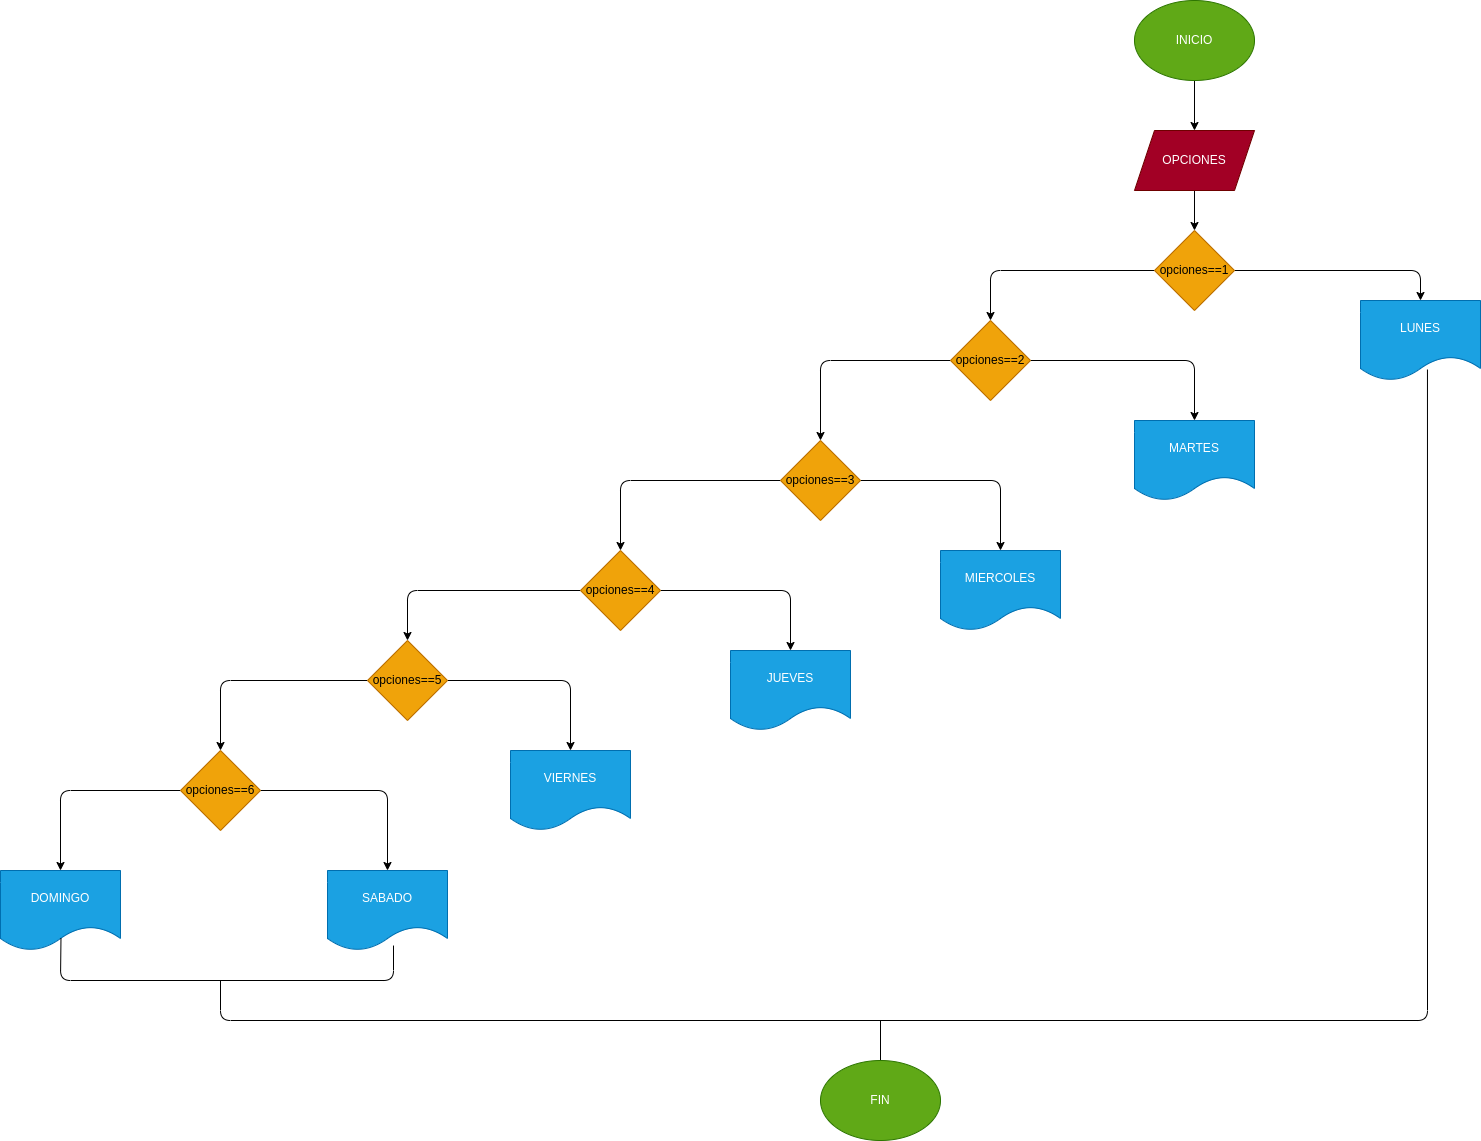

The diagram above was exported from draw.io. Its source (the exported page's mxGraphModel, read from the mxfile embedded in the PNG):
<mxGraphModel dx="2840" dy="1273" grid="1" gridSize="10" guides="1" tooltips="1" connect="1" arrows="1" fold="1" page="1" pageScale="1" pageWidth="827" pageHeight="1169" math="0" shadow="1">
  <root>
    <mxCell id="0" />
    <mxCell id="1" parent="0" />
    <mxCell id="4" value="" style="edgeStyle=none;html=1;" edge="1" parent="1" source="2" target="3">
      <mxGeometry relative="1" as="geometry" />
    </mxCell>
    <mxCell id="2" value="INICIO" style="ellipse;whiteSpace=wrap;html=1;fillColor=#60a917;fontColor=#ffffff;strokeColor=#2D7600;" vertex="1" parent="1">
      <mxGeometry x="354" y="20" width="120" height="80" as="geometry" />
    </mxCell>
    <mxCell id="6" value="" style="edgeStyle=none;html=1;" edge="1" parent="1" source="3" target="5">
      <mxGeometry relative="1" as="geometry" />
    </mxCell>
    <mxCell id="3" value="OPCIONES" style="shape=parallelogram;perimeter=parallelogramPerimeter;whiteSpace=wrap;html=1;fixedSize=1;fillColor=#a20025;fontColor=#ffffff;strokeColor=#6F0000;" vertex="1" parent="1">
      <mxGeometry x="354" y="150" width="120" height="60" as="geometry" />
    </mxCell>
    <mxCell id="8" value="" style="edgeStyle=none;html=1;" edge="1" parent="1" source="5" target="7">
      <mxGeometry relative="1" as="geometry">
        <Array as="points">
          <mxPoint x="640" y="290" />
        </Array>
      </mxGeometry>
    </mxCell>
    <mxCell id="10" value="" style="edgeStyle=none;html=1;" edge="1" parent="1" source="5" target="9">
      <mxGeometry relative="1" as="geometry">
        <Array as="points">
          <mxPoint x="210" y="290" />
        </Array>
      </mxGeometry>
    </mxCell>
    <mxCell id="5" value="opciones==1" style="rhombus;whiteSpace=wrap;html=1;fillColor=#f0a30a;fontColor=#000000;strokeColor=#BD7000;" vertex="1" parent="1">
      <mxGeometry x="374" y="250" width="80" height="80" as="geometry" />
    </mxCell>
    <mxCell id="7" value="LUNES" style="shape=document;whiteSpace=wrap;html=1;boundedLbl=1;fillColor=#1ba1e2;fontColor=#ffffff;strokeColor=#006EAF;" vertex="1" parent="1">
      <mxGeometry x="580" y="320" width="120" height="80" as="geometry" />
    </mxCell>
    <mxCell id="12" value="" style="edgeStyle=none;html=1;" edge="1" parent="1" source="9" target="11">
      <mxGeometry relative="1" as="geometry">
        <Array as="points">
          <mxPoint x="414" y="380" />
        </Array>
      </mxGeometry>
    </mxCell>
    <mxCell id="16" value="" style="edgeStyle=none;html=1;" edge="1" parent="1" source="9" target="15">
      <mxGeometry relative="1" as="geometry">
        <Array as="points">
          <mxPoint x="40" y="380" />
        </Array>
      </mxGeometry>
    </mxCell>
    <mxCell id="9" value="opciones==2" style="rhombus;whiteSpace=wrap;html=1;fillColor=#f0a30a;fontColor=#000000;strokeColor=#BD7000;" vertex="1" parent="1">
      <mxGeometry x="170" y="340" width="80" height="80" as="geometry" />
    </mxCell>
    <mxCell id="11" value="MARTES" style="shape=document;whiteSpace=wrap;html=1;boundedLbl=1;fillColor=#1ba1e2;fontColor=#ffffff;strokeColor=#006EAF;" vertex="1" parent="1">
      <mxGeometry x="354" y="440" width="120" height="80" as="geometry" />
    </mxCell>
    <mxCell id="18" value="" style="edgeStyle=none;html=1;" edge="1" parent="1" source="15" target="17">
      <mxGeometry relative="1" as="geometry">
        <Array as="points">
          <mxPoint x="220" y="500" />
        </Array>
      </mxGeometry>
    </mxCell>
    <mxCell id="24" value="" style="edgeStyle=none;html=1;" edge="1" parent="1" source="15" target="23">
      <mxGeometry relative="1" as="geometry">
        <Array as="points">
          <mxPoint x="-160" y="500" />
        </Array>
      </mxGeometry>
    </mxCell>
    <mxCell id="15" value="opciones==3" style="rhombus;whiteSpace=wrap;html=1;fillColor=#f0a30a;fontColor=#000000;strokeColor=#BD7000;" vertex="1" parent="1">
      <mxGeometry y="460" width="80" height="80" as="geometry" />
    </mxCell>
    <mxCell id="17" value="MIERCOLES" style="shape=document;whiteSpace=wrap;html=1;boundedLbl=1;fillColor=#1ba1e2;fontColor=#ffffff;strokeColor=#006EAF;" vertex="1" parent="1">
      <mxGeometry x="160" y="570" width="120" height="80" as="geometry" />
    </mxCell>
    <mxCell id="26" value="" style="edgeStyle=none;html=1;" edge="1" parent="1" source="23" target="25">
      <mxGeometry relative="1" as="geometry">
        <Array as="points">
          <mxPoint x="10" y="610" />
        </Array>
      </mxGeometry>
    </mxCell>
    <mxCell id="28" value="" style="edgeStyle=none;html=1;" edge="1" parent="1" source="23" target="27">
      <mxGeometry relative="1" as="geometry">
        <Array as="points">
          <mxPoint x="-373" y="610" />
        </Array>
      </mxGeometry>
    </mxCell>
    <mxCell id="23" value="opciones==4" style="rhombus;whiteSpace=wrap;html=1;fillColor=#f0a30a;fontColor=#000000;strokeColor=#BD7000;" vertex="1" parent="1">
      <mxGeometry x="-200" y="570" width="80" height="80" as="geometry" />
    </mxCell>
    <mxCell id="25" value="JUEVES" style="shape=document;whiteSpace=wrap;html=1;boundedLbl=1;fillColor=#1ba1e2;fontColor=#ffffff;strokeColor=#006EAF;" vertex="1" parent="1">
      <mxGeometry x="-50" y="670" width="120" height="80" as="geometry" />
    </mxCell>
    <mxCell id="30" value="" style="edgeStyle=none;html=1;" edge="1" parent="1" source="27" target="29">
      <mxGeometry relative="1" as="geometry">
        <Array as="points">
          <mxPoint x="-210" y="700" />
        </Array>
      </mxGeometry>
    </mxCell>
    <mxCell id="32" value="" style="edgeStyle=none;html=1;" edge="1" parent="1" source="27" target="31">
      <mxGeometry relative="1" as="geometry">
        <Array as="points">
          <mxPoint x="-560" y="700" />
        </Array>
      </mxGeometry>
    </mxCell>
    <mxCell id="27" value="opciones==5" style="rhombus;whiteSpace=wrap;html=1;fillColor=#f0a30a;fontColor=#000000;strokeColor=#BD7000;" vertex="1" parent="1">
      <mxGeometry x="-413" y="660" width="80" height="80" as="geometry" />
    </mxCell>
    <mxCell id="29" value="VIERNES" style="shape=document;whiteSpace=wrap;html=1;boundedLbl=1;fillColor=#1ba1e2;fontColor=#ffffff;strokeColor=#006EAF;" vertex="1" parent="1">
      <mxGeometry x="-270" y="770" width="120" height="80" as="geometry" />
    </mxCell>
    <mxCell id="34" value="" style="edgeStyle=none;html=1;" edge="1" parent="1" source="31" target="33">
      <mxGeometry relative="1" as="geometry">
        <Array as="points">
          <mxPoint x="-393" y="810" />
        </Array>
      </mxGeometry>
    </mxCell>
    <mxCell id="36" value="" style="edgeStyle=none;html=1;" edge="1" parent="1" source="31" target="35">
      <mxGeometry relative="1" as="geometry">
        <Array as="points">
          <mxPoint x="-720" y="810" />
        </Array>
      </mxGeometry>
    </mxCell>
    <mxCell id="31" value="opciones==6" style="rhombus;whiteSpace=wrap;html=1;fillColor=#f0a30a;fontColor=#000000;strokeColor=#BD7000;" vertex="1" parent="1">
      <mxGeometry x="-600" y="770" width="80" height="80" as="geometry" />
    </mxCell>
    <mxCell id="33" value="SABADO" style="shape=document;whiteSpace=wrap;html=1;boundedLbl=1;fillColor=#1ba1e2;fontColor=#ffffff;strokeColor=#006EAF;" vertex="1" parent="1">
      <mxGeometry x="-453" y="890" width="120" height="80" as="geometry" />
    </mxCell>
    <mxCell id="35" value="DOMINGO" style="shape=document;whiteSpace=wrap;html=1;boundedLbl=1;fillColor=#1ba1e2;fontColor=#ffffff;strokeColor=#006EAF;" vertex="1" parent="1">
      <mxGeometry x="-780" y="890" width="120" height="80" as="geometry" />
    </mxCell>
    <mxCell id="37" value="" style="endArrow=none;html=1;exitX=0.504;exitY=0.844;exitDx=0;exitDy=0;exitPerimeter=0;entryX=0.55;entryY=0.938;entryDx=0;entryDy=0;entryPerimeter=0;" edge="1" parent="1" source="35" target="33">
      <mxGeometry width="50" height="50" relative="1" as="geometry">
        <mxPoint x="-510" y="1090" as="sourcePoint" />
        <mxPoint x="-460" y="1040" as="targetPoint" />
        <Array as="points">
          <mxPoint x="-720" y="1000" />
          <mxPoint x="-387" y="1000" />
        </Array>
      </mxGeometry>
    </mxCell>
    <mxCell id="38" value="" style="endArrow=none;html=1;entryX=0.558;entryY=0.863;entryDx=0;entryDy=0;entryPerimeter=0;" edge="1" parent="1" target="7">
      <mxGeometry width="50" height="50" relative="1" as="geometry">
        <mxPoint x="-560" y="1000" as="sourcePoint" />
        <mxPoint x="-310" y="1080" as="targetPoint" />
        <Array as="points">
          <mxPoint x="-560" y="1040" />
          <mxPoint x="647" y="1040" />
        </Array>
      </mxGeometry>
    </mxCell>
    <mxCell id="39" value="" style="endArrow=none;html=1;exitX=0.5;exitY=0;exitDx=0;exitDy=0;" edge="1" parent="1" source="40">
      <mxGeometry width="50" height="50" relative="1" as="geometry">
        <mxPoint x="100" y="1080" as="sourcePoint" />
        <mxPoint x="100" y="1040" as="targetPoint" />
      </mxGeometry>
    </mxCell>
    <mxCell id="40" value="FIN" style="ellipse;whiteSpace=wrap;html=1;fillColor=#60a917;fontColor=#ffffff;strokeColor=#2D7600;" vertex="1" parent="1">
      <mxGeometry x="40" y="1080" width="120" height="80" as="geometry" />
    </mxCell>
  </root>
</mxGraphModel>